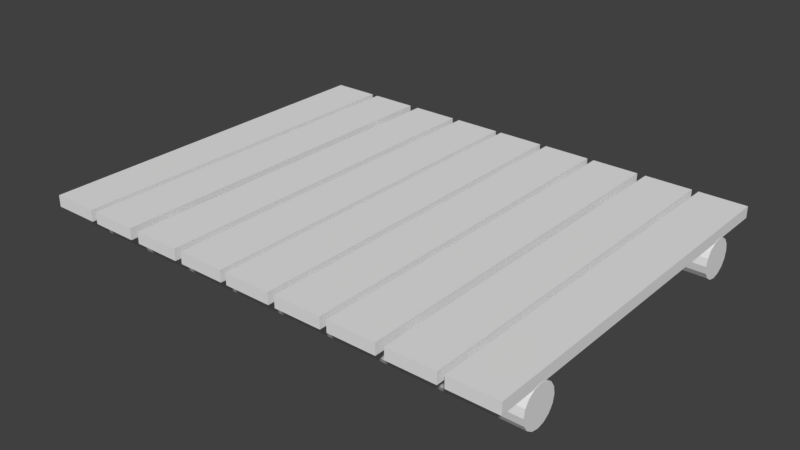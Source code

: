 # Source: WoodenPlatform2.blend  (saved by Blender 2.78.0; exported with 4.5.12 LTS)
import bpy
from mathutils import Matrix  # noqa: F401  (used for matrix-valued properties, if any)

bpy.ops.wm.read_factory_settings(use_empty=True)
scene = bpy.context.scene
scene.name = 'Scene'

# ---- collections
col_collection_1 = bpy.data.collections.new('Collection 1'); scene.collection.children.link(col_collection_1)

# ---- materials (node trees are filled in below, after node groups)
mat_material = bpy.data.materials.new('Material')
mat_material.alpha_threshold = 0.0
mat_material.use_transparent_shadow = False
mat_material.roughness = 0.5
mat_material.line_color = (0.0, 0.0, 0.0, 1.0)

# ---- material node trees

# ---- world
world_world = bpy.data.worlds.new('World'); scene.world = world_world
world_world.color = (0.05088, 0.05088, 0.05088)
world_world.use_sun_shadow = False
world_world.sun_shadow_jitter_overblur = 0.0
world_world.cycles.sampling_method = 'MANUAL'

# ---- meshes
me_cylinder_001 = bpy.data.meshes.new('Cylinder.001')
me_cylinder_001.from_pydata([(0.5198, 0.7175, -4.116), (0.5198, 0.7169, 4.116), (-0.5198, 0.7169, 4.116), (-0.5198, 0.7175, -4.116), (0.5198, 0.9683, -4.116), (0.5198, 0.9676, 4.116), (-0.5198, 0.9676, 4.116), (-0.5198, 0.9683, -4.116), (1.713, 0.7175, -4.116), (1.713, 0.7169, 4.116), (0.6732, 0.7169, 4.116), (0.6732, 0.7175, -4.116), (1.713, 0.9683, -4.116), (1.713, 0.9676, 4.116), (0.6732, 0.9676, 4.116), (0.6732, 0.9683, -4.116), (-0.6574, 0.7175, -4.116), (-0.6574, 0.7169, 4.116), (-1.697, 0.7169, 4.116), (-1.697, 0.7175, -4.116), (-0.6574, 0.9683, -4.116), (-0.6574, 0.9676, 4.116), (-1.697, 0.9676, 4.116), (-1.697, 0.9683, -4.116), (-1.874, 0.7175, -4.116), (-1.874, 0.7169, 4.116), (-2.913, 0.7169, 4.116), (-2.913, 0.7175, -4.116), (-1.874, 0.9683, -4.116), (-1.874, 0.9676, 4.116), (-2.913, 0.9676, 4.116), (-2.913, 0.9683, -4.116), (2.902, 0.7175, -4.116), (2.902, 0.7169, 4.116), (1.863, 0.7169, 4.116), (1.863, 0.7175, -4.116), (2.902, 0.9683, -4.116), (2.902, 0.9676, 4.116), (1.863, 0.9676, 4.116), (1.863, 0.9683, -4.116), (-3.13, 0.7175, -4.116), (-3.13, 0.7169, 4.116), (-4.17, 0.7169, 4.116), (-4.17, 0.7175, -4.116), (-3.13, 0.9683, -4.116), (-3.13, 0.9676, 4.116), (-4.17, 0.9676, 4.116), (-4.17, 0.9683, -4.116), (4.125, 0.7175, -4.116), (4.125, 0.7169, 4.116), (3.086, 0.7169, 4.116), (3.086, 0.7175, -4.116), (4.125, 0.9683, -4.116), (4.125, 0.9676, 4.116), (3.086, 0.9676, 4.116), (3.086, 0.9683, -4.116), (-4.317, 0.7175, -4.116), (-4.317, 0.7169, 4.116), (-5.357, 0.7169, 4.116), (-5.357, 0.7175, -4.116), (-4.317, 0.9683, -4.116), (-4.317, 0.9676, 4.116), (-5.357, 0.9676, 4.116), (-5.357, 0.9683, -4.116), (5.308, 0.7175, -4.116), (5.308, 0.7169, 4.116), (4.268, 0.7169, 4.116), (4.268, 0.7175, -4.116), (5.308, 0.9683, -4.116), (5.308, 0.9676, 4.116), (4.268, 0.9676, 4.116), (4.268, 0.9683, -4.116), (5.313, 0.745, -2.916), (-5.36, 0.7451, -2.919), (5.313, 0.7129, -2.754), (-5.36, 0.7129, -2.757), (5.313, 0.6213, -2.617), (-5.36, 0.6213, -2.62), (5.313, 0.4842, -2.525), (-5.36, 0.4843, -2.529), (5.313, 0.3225, -2.493), (-5.36, 0.3226, -2.496), (5.313, 0.1608, -2.525), (-5.36, 0.1609, -2.529), (5.313, 0.02379, -2.617), (-5.36, 0.02386, -2.62), (5.313, -0.06778, -2.754), (-5.36, -0.06771, -2.757), (5.313, -0.09993, -2.916), (-5.36, -0.09986, -2.919), (5.313, -0.06775, -3.077), (-5.36, -0.06769, -3.081), (5.313, 0.02384, -3.215), (-5.36, 0.02391, -3.218), (5.313, 0.1609, -3.306), (-5.36, 0.161, -3.309), (5.313, 0.3226, -3.338), (-5.36, 0.3227, -3.341), (5.313, 0.4843, -3.306), (-5.36, 0.4843, -3.309), (5.313, 0.6213, -3.214), (-5.36, 0.6214, -3.218), (5.313, 0.7129, -3.077), (-5.36, 0.713, -3.081), (5.313, 0.7445, 3.106), (-5.36, 0.7446, 3.103), (5.313, 0.7124, 3.268), (-5.36, 0.7124, 3.265), (5.313, 0.6208, 3.405), (-5.36, 0.6208, 3.402), (5.313, 0.4837, 3.497), (-5.36, 0.4838, 3.494), (5.313, 0.322, 3.529), (-5.36, 0.3221, 3.526), (5.313, 0.1604, 3.497), (-5.36, 0.1604, 3.493), (5.313, 0.0233, 3.405), (-5.36, 0.02337, 3.402), (5.313, -0.06827, 3.268), (-5.36, -0.0682, 3.265), (5.313, -0.1004, 3.106), (-5.36, -0.1003, 3.103), (5.313, -0.06824, 2.945), (-5.36, -0.06817, 2.941), (5.313, 0.02335, 2.808), (-5.36, 0.02342, 2.804), (5.313, 0.1604, 2.716), (-5.36, 0.1605, 2.713), (5.313, 0.3221, 2.684), (-5.36, 0.3222, 2.681), (5.313, 0.4838, 2.716), (-5.36, 0.4838, 2.713), (5.313, 0.6208, 2.808), (-5.36, 0.6209, 2.804), (5.313, 0.7124, 2.945), (-5.36, 0.7125, 2.942)], [], [(0, 1, 2, 3), (4, 7, 6, 5), (0, 4, 5, 1), (1, 5, 6, 2), (2, 6, 7, 3), (4, 0, 3, 7), (8, 9, 10, 11), (12, 15, 14, 13), (8, 12, 13, 9), (9, 13, 14, 10), (10, 14, 15, 11), (12, 8, 11, 15), (16, 17, 18, 19), (20, 23, 22, 21), (16, 20, 21, 17), (17, 21, 22, 18), (18, 22, 23, 19), (20, 16, 19, 23), (24, 25, 26, 27), (28, 31, 30, 29), (24, 28, 29, 25), (25, 29, 30, 26), (26, 30, 31, 27), (28, 24, 27, 31), (32, 33, 34, 35), (36, 39, 38, 37), (32, 36, 37, 33), (33, 37, 38, 34), (34, 38, 39, 35), (36, 32, 35, 39), (40, 41, 42, 43), (44, 47, 46, 45), (40, 44, 45, 41), (41, 45, 46, 42), (42, 46, 47, 43), (44, 40, 43, 47), (48, 49, 50, 51), (52, 55, 54, 53), (48, 52, 53, 49), (49, 53, 54, 50), (50, 54, 55, 51), (52, 48, 51, 55), (56, 57, 58, 59), (60, 63, 62, 61), (56, 60, 61, 57), (57, 61, 62, 58), (58, 62, 63, 59), (60, 56, 59, 63), (64, 65, 66, 67), (68, 71, 70, 69), (64, 68, 69, 65), (65, 69, 70, 66), (66, 70, 71, 67), (68, 64, 67, 71), (72, 73, 75, 74), (74, 75, 77, 76), (76, 77, 79, 78), (78, 79, 81, 80), (80, 81, 83, 82), (82, 83, 85, 84), (84, 85, 87, 86), (86, 87, 89, 88), (88, 89, 91, 90), (90, 91, 93, 92), (92, 93, 95, 94), (94, 95, 97, 96), (96, 97, 99, 98), (98, 99, 101, 100), (75, 73, 103, 101, 99, 97, 95, 93, 91, 89, 87, 85, 83, 81, 79, 77), (100, 101, 103, 102), (102, 103, 73, 72), (72, 74, 76, 78, 80, 82, 84, 86, 88, 90, 92, 94, 96, 98, 100, 102), (104, 105, 107, 106), (106, 107, 109, 108), (108, 109, 111, 110), (110, 111, 113, 112), (112, 113, 115, 114), (114, 115, 117, 116), (116, 117, 119, 118), (118, 119, 121, 120), (120, 121, 123, 122), (122, 123, 125, 124), (124, 125, 127, 126), (126, 127, 129, 128), (128, 129, 131, 130), (130, 131, 133, 132), (107, 105, 135, 133, 131, 129, 127, 125, 123, 121, 119, 117, 115, 113, 111, 109), (132, 133, 135, 134), (134, 135, 105, 104), (104, 106, 108, 110, 112, 114, 116, 118, 120, 122, 124, 126, 128, 130, 132, 134)])
_uv = me_cylinder_001.uv_layers.new(name='UVMap')
_uv.uv.foreach_set('vector', [-1.241e-06, 0.8749, 8.026e-06, 0.7578, 0.02987, 0.7578, 0.02986, 0.8749, 0.05976, 0.8749, 0.0299, 0.8749, 0.02991, 0.7578, 0.05977, 0.7578, 0.1201, 0.7575, 0.1246, 0.7575, 0.1246, 0.8748, 0.1201, 0.8748, 0.03097, 0.7497, 0.03097, 0.7579, 0.0002507, 0.7579, 0.0002507, 0.7497, 0.1245, 0.8747, 0.12, 0.8747, 0.12, 0.7574, 0.1245, 0.7574, 0.03104, 0.75, 0.03104, 0.758, 0.0004022, 0.758, 0.0004022, 0.75, -1.241e-06, 0.8749, 8.026e-06, 0.7578, 0.02987, 0.7578, 0.02986, 0.8749, 0.05976, 0.8749, 0.0299, 0.8749, 0.02991, 0.7578, 0.05977, 0.7578, 0.1201, 0.7575, 0.1246, 0.7575, 0.1246, 0.8748, 0.1201, 0.8748, 0.03097, 0.7497, 0.03097, 0.7579, 0.0002507, 0.7579, 0.0002507, 0.7497, 0.1245, 0.8747, 0.12, 0.8747, 0.12, 0.7574, 0.1245, 0.7574, 0.03104, 0.75, 0.03104, 0.758, 0.0004022, 0.758, 0.0004022, 0.75, -1.241e-06, 0.8749, 8.026e-06, 0.7578, 0.02987, 0.7578, 0.02986, 0.8749, 0.05976, 0.8749, 0.0299, 0.8749, 0.02991, 0.7578, 0.05977, 0.7578, 0.1201, 0.7575, 0.1246, 0.7575, 0.1246, 0.8748, 0.1201, 0.8748, 0.03097, 0.7497, 0.03097, 0.7579, 0.0002507, 0.7579, 0.0002507, 0.7497, 0.1245, 0.8747, 0.12, 0.8747, 0.12, 0.7574, 0.1245, 0.7574, 0.03104, 0.75, 0.03104, 0.758, 0.0004022, 0.758, 0.0004022, 0.75, -1.241e-06, 0.8749, 8.026e-06, 0.7578, 0.02987, 0.7578, 0.02986, 0.8749, 0.05976, 0.8749, 0.0299, 0.8749, 0.02991, 0.7578, 0.05977, 0.7578, 0.1201, 0.7575, 0.1246, 0.7575, 0.1246, 0.8748, 0.1201, 0.8748, 0.03097, 0.7497, 0.03097, 0.7579, 0.0002507, 0.7579, 0.0002507, 0.7497, 0.1245, 0.8747, 0.12, 0.8747, 0.12, 0.7574, 0.1245, 0.7574, 0.03104, 0.75, 0.03104, 0.758, 0.0004022, 0.758, 0.0004022, 0.75, -1.241e-06, 0.8749, 8.026e-06, 0.7578, 0.02987, 0.7578, 0.02986, 0.8749, 0.05976, 0.8749, 0.0299, 0.8749, 0.02991, 0.7578, 0.05977, 0.7578, 0.1201, 0.7575, 0.1246, 0.7575, 0.1246, 0.8748, 0.1201, 0.8748, 0.03097, 0.7497, 0.03097, 0.7579, 0.0002507, 0.7579, 0.0002507, 0.7497, 0.1245, 0.8747, 0.12, 0.8747, 0.12, 0.7574, 0.1245, 0.7574, 0.03104, 0.75, 0.03104, 0.758, 0.0004022, 0.758, 0.0004022, 0.75, -1.241e-06, 0.8749, 8.026e-06, 0.7578, 0.02987, 0.7578, 0.02986, 0.8749, 0.05976, 0.8749, 0.0299, 0.8749, 0.02991, 0.7578, 0.05977, 0.7578, 0.1201, 0.7575, 0.1246, 0.7575, 0.1246, 0.8748, 0.1201, 0.8748, 0.03097, 0.7497, 0.03097, 0.7579, 0.0002507, 0.7579, 0.0002507, 0.7497, 0.1245, 0.8747, 0.12, 0.8747, 0.12, 0.7574, 0.1245, 0.7574, 0.03104, 0.75, 0.03104, 0.758, 0.0004022, 0.758, 0.0004022, 0.75, -1.241e-06, 0.8749, 8.026e-06, 0.7578, 0.02987, 0.7578, 0.02986, 0.8749, 0.05976, 0.8749, 0.0299, 0.8749, 0.02991, 0.7578, 0.05977, 0.7578, 0.1201, 0.7575, 0.1246, 0.7575, 0.1246, 0.8748, 0.1201, 0.8748, 0.03097, 0.7497, 0.03097, 0.7579, 0.0002507, 0.7579, 0.0002507, 0.7497, 0.1245, 0.8747, 0.12, 0.8747, 0.12, 0.7574, 0.1245, 0.7574, 0.03104, 0.75, 0.03104, 0.758, 0.0004022, 0.758, 0.0004022, 0.75, -1.241e-06, 0.8749, 8.026e-06, 0.7578, 0.02987, 0.7578, 0.02986, 0.8749, 0.05976, 0.8749, 0.0299, 0.8749, 0.02991, 0.7578, 0.05977, 0.7578, 0.1201, 0.7575, 0.1246, 0.7575, 0.1246, 0.8748, 0.1201, 0.8748, 0.03097, 0.7497, 0.03097, 0.7579, 0.0002507, 0.7579, 0.0002507, 0.7497, 0.1245, 0.8747, 0.12, 0.8747, 0.12, 0.7574, 0.1245, 0.7574, 0.03104, 0.75, 0.03104, 0.758, 0.0004022, 0.758, 0.0004022, 0.75, -1.241e-06, 0.8749, 8.026e-06, 0.7578, 0.02987, 0.7578, 0.02986, 0.8749, 0.05976, 0.8749, 0.0299, 0.8749, 0.02991, 0.7578, 0.05977, 0.7578, 0.1201, 0.7575, 0.1246, 0.7575, 0.1246, 0.8748, 0.1201, 0.8748, 0.03097, 0.7497, 0.03097, 0.7579, 0.0002507, 0.7579, 0.0002507, 0.7497, 0.1245, 0.8747, 0.12, 0.8747, 0.12, 0.7574, 0.1245, 0.7574, 0.03104, 0.75, 0.03104, 0.758, 0.0004022, 0.758, 0.0004022, 0.75, 0.2467, 0.9143, 0.1275, 0.9147, 0.1266, 0.9089, 0.2458, 0.9086, 0.2458, 0.9086, 0.1266, 0.9089, 0.1264, 0.9035, 0.2443, 0.9033, 0.2443, 0.9033, 0.1264, 0.9035, 0.1265, 0.8996, 0.2445, 0.8993, 0.2483, 0.9574, 0.1277, 0.9576, 0.1294, 0.9511, 0.2472, 0.951, 0.2472, 0.951, 0.1294, 0.9511, 0.1291, 0.9454, 0.2464, 0.9463, 0.2464, 0.9463, 0.1291, 0.9454, 0.1274, 0.9401, 0.246, 0.9403, 0.1281, 0.8749, 0.2486, 0.8749, 0.2475, 0.879, 0.1285, 0.8792, 0.1285, 0.8792, 0.2475, 0.879, 0.2455, 0.8845, 0.1288, 0.8844, 0.1288, 0.8844, 0.2455, 0.8845, 0.2462, 0.8903, 0.128, 0.89, 0.128, 0.89, 0.2462, 0.8903, 0.2459, 0.8945, 0.1274, 0.8954, 0.1274, 0.8954, 0.2459, 0.8945, 0.2444, 0.8992, 0.1268, 0.8995, 0.2458, 0.9402, 0.1271, 0.94, 0.1268, 0.9349, 0.2461, 0.9346, 0.2461, 0.9346, 0.1268, 0.9349, 0.1271, 0.9293, 0.2463, 0.9288, 0.2463, 0.9288, 0.1271, 0.9293, 0.1271, 0.9239, 0.2469, 0.9239, 0.1409, 0.9991, 0.132, 0.9954, 0.1273, 0.9883, 0.1257, 0.9799, 0.1273, 0.9709, 0.1308, 0.9645, 0.1364, 0.9601, 0.1417, 0.9587, 0.1496, 0.9587, 0.1562, 0.961, 0.1612, 0.9659, 0.1638, 0.9725, 0.1633, 0.9815, 0.1607, 0.9877, 0.1563, 0.9937, 0.15, 0.9973, 0.2469, 0.9239, 0.1271, 0.9239, 0.1277, 0.9202, 0.2472, 0.9191, 0.2472, 0.9191, 0.1277, 0.9202, 0.1275, 0.9147, 0.2467, 0.9143, 0.1364, 0.9601, 0.1417, 0.9587, 0.1496, 0.9587, 0.1562, 0.961, 0.1612, 0.9659, 0.1638, 0.9725, 0.1633, 0.9815, 0.1607, 0.9877, 0.1563, 0.9937, 0.15, 0.9973, 0.1409, 0.9991, 0.132, 0.9954, 0.1273, 0.9883, 0.1257, 0.9799, 0.1273, 0.9709, 0.1308, 0.9645, 0.2467, 0.9143, 0.1275, 0.9147, 0.1266, 0.9089, 0.2458, 0.9086, 0.2458, 0.9086, 0.1266, 0.9089, 0.1264, 0.9035, 0.2443, 0.9033, 0.2443, 0.9033, 0.1264, 0.9035, 0.1265, 0.8996, 0.2445, 0.8993, 0.2483, 0.9574, 0.1277, 0.9576, 0.1294, 0.9511, 0.2472, 0.951, 0.2472, 0.951, 0.1294, 0.9511, 0.1291, 0.9454, 0.2464, 0.9463, 0.2464, 0.9463, 0.1291, 0.9454, 0.1274, 0.9401, 0.246, 0.9403, 0.1281, 0.8749, 0.2486, 0.8749, 0.2475, 0.879, 0.1285, 0.8792, 0.1285, 0.8792, 0.2475, 0.879, 0.2455, 0.8845, 0.1288, 0.8844, 0.1288, 0.8844, 0.2455, 0.8845, 0.2462, 0.8903, 0.128, 0.89, 0.128, 0.89, 0.2462, 0.8903, 0.2459, 0.8945, 0.1274, 0.8954, 0.1274, 0.8954, 0.2459, 0.8945, 0.2444, 0.8992, 0.1268, 0.8995, 0.2458, 0.9402, 0.1271, 0.94, 0.1268, 0.9349, 0.2461, 0.9346, 0.2461, 0.9346, 0.1268, 0.9349, 0.1271, 0.9293, 0.2463, 0.9288, 0.2463, 0.9288, 0.1271, 0.9293, 0.1271, 0.9239, 0.2469, 0.9239, 0.1409, 0.9991, 0.132, 0.9954, 0.1273, 0.9883, 0.1257, 0.9799, 0.1273, 0.9709, 0.1308, 0.9645, 0.1364, 0.9601, 0.1417, 0.9587, 0.1496, 0.9587, 0.1562, 0.961, 0.1612, 0.9659, 0.1638, 0.9725, 0.1633, 0.9815, 0.1607, 0.9877, 0.1563, 0.9937, 0.15, 0.9973, 0.2469, 0.9239, 0.1271, 0.9239, 0.1277, 0.9202, 0.2472, 0.9191, 0.2472, 0.9191, 0.1277, 0.9202, 0.1275, 0.9147, 0.2467, 0.9143, 0.1364, 0.9601, 0.1417, 0.9587, 0.1496, 0.9587, 0.1562, 0.961, 0.1612, 0.9659, 0.1638, 0.9725, 0.1633, 0.9815, 0.1607, 0.9877, 0.1563, 0.9937, 0.15, 0.9973, 0.1409, 0.9991, 0.132, 0.9954, 0.1273, 0.9883, 0.1257, 0.9799, 0.1273, 0.9709, 0.1308, 0.9645])
me_cylinder_001.materials.append(mat_material)
me_cylinder_001.use_remesh_preserve_volume = False
me_cylinder_001.use_remesh_preserve_attributes = False
me_cylinder_001.use_mirror_vertex_groups = False
me_cylinder_001.update()

# ---- objects
ob_model = bpy.data.objects.new('Model', me_cylinder_001)

# ---- transforms, parenting, visibility, modifiers, constraints
ob_model.location = (0.0, 0.0, 4.149)
ob_model.rotation_euler = (1.571, -0.0, 0.0)
ob_model.lineart.crease_threshold = 0.0

# ---- collection membership
col_collection_1.objects.link(ob_model)

# ---- scene / render settings (as saved in the file)
scene.frame_start = 1; scene.frame_end = 250; scene.frame_set(1)
scene.render.engine = 'BLENDER_EEVEE_NEXT'
scene.render.resolution_percentage = 50
scene.render.dither_intensity = 0.0
scene.cycles.use_denoising = False
scene.cycles.samples = 128
scene.cycles.sampling_pattern = 'TABULATED_SOBOL'
scene.cycles.light_sampling_threshold = 0.0
scene.cycles.use_adaptive_sampling = False
scene.cycles.use_light_tree = False
scene.cycles.blur_glossy = 0.0
scene.cycles.sample_clamp_indirect = 0.0
scene.view_settings.view_transform = 'Standard'
bpy.context.view_layer.update()

# ---- added for rendering (the .blend has no active camera and no usable light): camera, sun
cam_auto = bpy.data.cameras.new('AutoCamera')
cam_auto.lens = 50.0
cam_auto.sensor_width = 36.0
cam_auto.clip_end = 1000.0
ob_auto_camera = bpy.data.objects.new('AutoCamera', cam_auto)
scene.collection.objects.link(ob_auto_camera)
ob_auto_camera.location = (12.4865, -15.0122, 14.5911)
ob_auto_camera.rotation_euler = (1.09748, -7.21219e-08, 0.694738)
scene.camera = ob_auto_camera
light_auto_sun = bpy.data.lights.new('AutoSun', 'SUN')
light_auto_sun.energy = 3.0
light_auto_sun.angle = 0.0523599
ob_auto_sun = bpy.data.objects.new('AutoSun', light_auto_sun)
scene.collection.objects.link(ob_auto_sun)
ob_auto_sun.rotation_euler = (0.872665, 0.174533, 0.523599)
bpy.context.view_layer.update()
